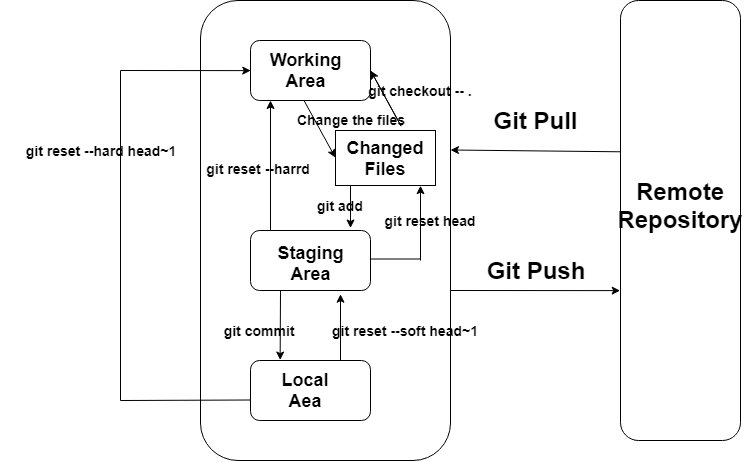

The diagram above was exported from draw.io. Its source (the exported page's mxGraphModel, read from the mxfile embedded in the PNG):
<mxGraphModel dx="988" dy="474" grid="1" gridSize="10" guides="1" tooltips="1" connect="1" arrows="1" fold="1" page="1" pageScale="1" pageWidth="850" pageHeight="1100" math="0" shadow="0">
  <root>
    <mxCell id="0" />
    <mxCell id="1" parent="0" />
    <mxCell id="oPmJGqoq8GtVEv9oQ_HB-1" value="" style="rounded=1;whiteSpace=wrap;html=1;" vertex="1" parent="1">
      <mxGeometry x="230" y="70" width="250" height="460" as="geometry" />
    </mxCell>
    <mxCell id="oPmJGqoq8GtVEv9oQ_HB-2" value="" style="rounded=1;whiteSpace=wrap;html=1;" vertex="1" parent="1">
      <mxGeometry x="280" y="110" width="120" height="60" as="geometry" />
    </mxCell>
    <mxCell id="oPmJGqoq8GtVEv9oQ_HB-3" value="" style="rounded=1;whiteSpace=wrap;html=1;" vertex="1" parent="1">
      <mxGeometry x="280" y="430" width="120" height="60" as="geometry" />
    </mxCell>
    <mxCell id="oPmJGqoq8GtVEv9oQ_HB-4" value="" style="rounded=1;whiteSpace=wrap;html=1;" vertex="1" parent="1">
      <mxGeometry x="280" y="300" width="120" height="60" as="geometry" />
    </mxCell>
    <mxCell id="oPmJGqoq8GtVEv9oQ_HB-6" value="" style="rounded=0;whiteSpace=wrap;html=1;" vertex="1" parent="1">
      <mxGeometry x="365" y="200" width="100" height="55" as="geometry" />
    </mxCell>
    <mxCell id="oPmJGqoq8GtVEv9oQ_HB-7" value="" style="rounded=1;whiteSpace=wrap;html=1;" vertex="1" parent="1">
      <mxGeometry x="650" y="70" width="120" height="440" as="geometry" />
    </mxCell>
    <mxCell id="oPmJGqoq8GtVEv9oQ_HB-8" value="&lt;b&gt;&lt;font style=&quot;font-size: 24px&quot;&gt;Remote Repository&lt;/font&gt;&lt;/b&gt;" style="text;html=1;strokeColor=none;fillColor=none;align=center;verticalAlign=middle;whiteSpace=wrap;rounded=0;" vertex="1" parent="1">
      <mxGeometry x="665" y="220" width="90" height="110" as="geometry" />
    </mxCell>
    <mxCell id="oPmJGqoq8GtVEv9oQ_HB-9" value="" style="endArrow=classic;html=1;entryX=0;entryY=0.5;entryDx=0;entryDy=0;" edge="1" parent="1" target="oPmJGqoq8GtVEv9oQ_HB-6">
      <mxGeometry width="50" height="50" relative="1" as="geometry">
        <mxPoint x="333.5" y="170" as="sourcePoint" />
        <mxPoint x="334" y="220" as="targetPoint" />
      </mxGeometry>
    </mxCell>
    <mxCell id="oPmJGqoq8GtVEv9oQ_HB-10" value="" style="endArrow=classic;html=1;" edge="1" parent="1">
      <mxGeometry width="50" height="50" relative="1" as="geometry">
        <mxPoint x="380" y="255" as="sourcePoint" />
        <mxPoint x="380" y="297.5" as="targetPoint" />
      </mxGeometry>
    </mxCell>
    <mxCell id="oPmJGqoq8GtVEv9oQ_HB-11" value="" style="endArrow=classic;html=1;entryX=0.25;entryY=0;entryDx=0;entryDy=0;" edge="1" parent="1" target="oPmJGqoq8GtVEv9oQ_HB-3">
      <mxGeometry width="50" height="50" relative="1" as="geometry">
        <mxPoint x="310" y="360" as="sourcePoint" />
        <mxPoint x="310" y="402.5" as="targetPoint" />
      </mxGeometry>
    </mxCell>
    <mxCell id="oPmJGqoq8GtVEv9oQ_HB-12" value="" style="endArrow=classic;html=1;entryX=0.25;entryY=0;entryDx=0;entryDy=0;" edge="1" parent="1">
      <mxGeometry width="50" height="50" relative="1" as="geometry">
        <mxPoint x="370" y="430" as="sourcePoint" />
        <mxPoint x="370" y="363.7142857142858" as="targetPoint" />
      </mxGeometry>
    </mxCell>
    <mxCell id="oPmJGqoq8GtVEv9oQ_HB-13" value="" style="endArrow=classic;html=1;entryX=0;entryY=0.659;entryDx=0;entryDy=0;entryPerimeter=0;" edge="1" parent="1" target="oPmJGqoq8GtVEv9oQ_HB-7">
      <mxGeometry width="50" height="50" relative="1" as="geometry">
        <mxPoint x="480" y="360" as="sourcePoint" />
        <mxPoint x="590" y="360" as="targetPoint" />
      </mxGeometry>
    </mxCell>
    <mxCell id="oPmJGqoq8GtVEv9oQ_HB-14" value="" style="endArrow=classic;html=1;exitX=0;exitY=0.344;exitDx=0;exitDy=0;exitPerimeter=0;" edge="1" parent="1" source="oPmJGqoq8GtVEv9oQ_HB-7">
      <mxGeometry width="50" height="50" relative="1" as="geometry">
        <mxPoint x="665" y="220" as="sourcePoint" />
        <mxPoint x="480" y="219.5" as="targetPoint" />
      </mxGeometry>
    </mxCell>
    <mxCell id="oPmJGqoq8GtVEv9oQ_HB-15" value="&lt;b&gt;&lt;font style=&quot;font-size: 18px&quot;&gt;Working Area&lt;/font&gt;&lt;/b&gt;" style="text;html=1;strokeColor=none;fillColor=none;align=center;verticalAlign=middle;whiteSpace=wrap;rounded=0;" vertex="1" parent="1">
      <mxGeometry x="315" y="130" width="40" height="20" as="geometry" />
    </mxCell>
    <mxCell id="oPmJGqoq8GtVEv9oQ_HB-17" value="&lt;b&gt;&lt;font style=&quot;font-size: 18px&quot;&gt;Staging Area&lt;br&gt;&lt;/font&gt;&lt;/b&gt;&lt;br&gt;" style="text;html=1;strokeColor=none;fillColor=none;align=center;verticalAlign=middle;whiteSpace=wrap;rounded=0;" vertex="1" parent="1">
      <mxGeometry x="320" y="330" width="40" height="20" as="geometry" />
    </mxCell>
    <mxCell id="oPmJGqoq8GtVEv9oQ_HB-18" value="&lt;b&gt;&lt;font style=&quot;font-size: 18px&quot;&gt;Local Aea&lt;/font&gt;&lt;/b&gt;" style="text;html=1;strokeColor=none;fillColor=none;align=center;verticalAlign=middle;whiteSpace=wrap;rounded=0;" vertex="1" parent="1">
      <mxGeometry x="315" y="450" width="40" height="20" as="geometry" />
    </mxCell>
    <mxCell id="oPmJGqoq8GtVEv9oQ_HB-19" value="&lt;b&gt;&lt;font style=&quot;font-size: 18px&quot;&gt;Changed Files&lt;br&gt;&lt;/font&gt;&lt;/b&gt;&lt;br&gt;" style="text;html=1;strokeColor=none;fillColor=none;align=center;verticalAlign=middle;whiteSpace=wrap;rounded=0;" vertex="1" parent="1">
      <mxGeometry x="395" y="227.5" width="40" height="15" as="geometry" />
    </mxCell>
    <mxCell id="oPmJGqoq8GtVEv9oQ_HB-21" value="" style="endArrow=classic;html=1;entryX=1;entryY=0.5;entryDx=0;entryDy=0;" edge="1" parent="1" target="oPmJGqoq8GtVEv9oQ_HB-2">
      <mxGeometry width="50" height="50" relative="1" as="geometry">
        <mxPoint x="400" y="140" as="sourcePoint" />
        <mxPoint x="465.2142857142858" y="186.8571428571429" as="targetPoint" />
        <Array as="points">
          <mxPoint x="433" y="200" />
        </Array>
      </mxGeometry>
    </mxCell>
    <mxCell id="oPmJGqoq8GtVEv9oQ_HB-22" value="" style="endArrow=classic;html=1;entryX=0.25;entryY=0;entryDx=0;entryDy=0;" edge="1" parent="1">
      <mxGeometry width="50" height="50" relative="1" as="geometry">
        <mxPoint x="450" y="330" as="sourcePoint" />
        <mxPoint x="450" y="255.21428571428567" as="targetPoint" />
      </mxGeometry>
    </mxCell>
    <mxCell id="oPmJGqoq8GtVEv9oQ_HB-23" value="" style="endArrow=none;html=1;" edge="1" parent="1">
      <mxGeometry width="50" height="50" relative="1" as="geometry">
        <mxPoint x="400" y="328.5" as="sourcePoint" />
        <mxPoint x="450" y="328.5" as="targetPoint" />
      </mxGeometry>
    </mxCell>
    <mxCell id="oPmJGqoq8GtVEv9oQ_HB-24" value="" style="endArrow=none;html=1;" edge="1" parent="1">
      <mxGeometry width="50" height="50" relative="1" as="geometry">
        <mxPoint x="150" y="470" as="sourcePoint" />
        <mxPoint x="280" y="469.5" as="targetPoint" />
      </mxGeometry>
    </mxCell>
    <mxCell id="oPmJGqoq8GtVEv9oQ_HB-25" value="" style="endArrow=none;html=1;" edge="1" parent="1">
      <mxGeometry width="50" height="50" relative="1" as="geometry">
        <mxPoint x="150" y="470" as="sourcePoint" />
        <mxPoint x="150" y="140" as="targetPoint" />
      </mxGeometry>
    </mxCell>
    <mxCell id="oPmJGqoq8GtVEv9oQ_HB-26" value="" style="endArrow=classic;html=1;entryX=0;entryY=0.5;entryDx=0;entryDy=0;" edge="1" parent="1" target="oPmJGqoq8GtVEv9oQ_HB-2">
      <mxGeometry width="50" height="50" relative="1" as="geometry">
        <mxPoint x="150" y="140" as="sourcePoint" />
        <mxPoint x="270" y="140" as="targetPoint" />
      </mxGeometry>
    </mxCell>
    <mxCell id="oPmJGqoq8GtVEv9oQ_HB-27" value="&lt;b&gt;&lt;font style=&quot;font-size: 24px&quot;&gt;Git Pull&lt;/font&gt;&lt;/b&gt;" style="text;html=1;strokeColor=none;fillColor=none;align=center;verticalAlign=middle;whiteSpace=wrap;rounded=0;" vertex="1" parent="1">
      <mxGeometry x="490" y="180" width="150" height="20" as="geometry" />
    </mxCell>
    <mxCell id="oPmJGqoq8GtVEv9oQ_HB-28" value="&lt;b&gt;&lt;font style=&quot;font-size: 24px&quot;&gt;Git Push&lt;/font&gt;&lt;/b&gt;" style="text;html=1;strokeColor=none;fillColor=none;align=center;verticalAlign=middle;whiteSpace=wrap;rounded=0;" vertex="1" parent="1">
      <mxGeometry x="495" y="330" width="140" height="20" as="geometry" />
    </mxCell>
    <mxCell id="oPmJGqoq8GtVEv9oQ_HB-29" value="&lt;b&gt;&lt;font style=&quot;font-size: 14px&quot;&gt;git add&lt;/font&gt;&lt;/b&gt;" style="text;html=1;strokeColor=none;fillColor=none;align=center;verticalAlign=middle;whiteSpace=wrap;rounded=0;" vertex="1" parent="1">
      <mxGeometry x="320" y="265" width="100" height="20" as="geometry" />
    </mxCell>
    <mxCell id="oPmJGqoq8GtVEv9oQ_HB-31" value="&lt;b&gt;&lt;font style=&quot;font-size: 14px&quot;&gt;git commit&amp;nbsp;&lt;/font&gt;&lt;/b&gt;" style="text;html=1;strokeColor=none;fillColor=none;align=center;verticalAlign=middle;whiteSpace=wrap;rounded=0;" vertex="1" parent="1">
      <mxGeometry x="240" y="390" width="100" height="20" as="geometry" />
    </mxCell>
    <mxCell id="oPmJGqoq8GtVEv9oQ_HB-32" value="&lt;b&gt;&lt;font style=&quot;font-size: 14px&quot;&gt;Change the files&lt;/font&gt;&lt;/b&gt;" style="text;html=1;strokeColor=none;fillColor=none;align=center;verticalAlign=middle;whiteSpace=wrap;rounded=0;" vertex="1" parent="1">
      <mxGeometry x="320" y="179" width="120" height="20" as="geometry" />
    </mxCell>
    <mxCell id="oPmJGqoq8GtVEv9oQ_HB-33" value="&lt;b&gt;&lt;font style=&quot;font-size: 14px&quot;&gt;git reset --hard head~1&lt;/font&gt;&lt;/b&gt;" style="text;html=1;strokeColor=none;fillColor=none;align=center;verticalAlign=middle;whiteSpace=wrap;rounded=0;" vertex="1" parent="1">
      <mxGeometry x="30" y="210" width="200" height="20" as="geometry" />
    </mxCell>
    <mxCell id="oPmJGqoq8GtVEv9oQ_HB-36" value="&lt;b&gt;&lt;font style=&quot;font-size: 14px&quot;&gt;git reset --soft head~1&lt;/font&gt;&lt;/b&gt;" style="text;html=1;strokeColor=none;fillColor=none;align=center;verticalAlign=middle;whiteSpace=wrap;rounded=0;" vertex="1" parent="1">
      <mxGeometry x="350" y="390" width="170" height="20" as="geometry" />
    </mxCell>
    <mxCell id="oPmJGqoq8GtVEv9oQ_HB-37" value="&lt;b&gt;&lt;font style=&quot;font-size: 14px&quot;&gt;git reset head&lt;/font&gt;&lt;/b&gt;" style="text;html=1;strokeColor=none;fillColor=none;align=center;verticalAlign=middle;whiteSpace=wrap;rounded=0;" vertex="1" parent="1">
      <mxGeometry x="410" y="280" width="100" height="20" as="geometry" />
    </mxCell>
    <mxCell id="oPmJGqoq8GtVEv9oQ_HB-39" value="&lt;b&gt;&lt;font style=&quot;font-size: 14px&quot;&gt;git checkout -- .&lt;/font&gt;&lt;/b&gt;" style="text;html=1;strokeColor=none;fillColor=none;align=center;verticalAlign=middle;whiteSpace=wrap;rounded=0;" vertex="1" parent="1">
      <mxGeometry x="395" y="150" width="110" height="20" as="geometry" />
    </mxCell>
    <mxCell id="oPmJGqoq8GtVEv9oQ_HB-41" value="&lt;b&gt;&lt;font style=&quot;font-size: 14px&quot;&gt;git reset --harrd&amp;nbsp;&lt;/font&gt;&lt;/b&gt;" style="text;html=1;strokeColor=none;fillColor=none;align=center;verticalAlign=middle;whiteSpace=wrap;rounded=0;" vertex="1" parent="1">
      <mxGeometry x="230" y="227.5" width="120" height="20" as="geometry" />
    </mxCell>
    <mxCell id="oPmJGqoq8GtVEv9oQ_HB-42" value="" style="endArrow=classic;html=1;" edge="1" parent="1">
      <mxGeometry width="50" height="50" relative="1" as="geometry">
        <mxPoint x="300" y="300" as="sourcePoint" />
        <mxPoint x="300" y="170" as="targetPoint" />
      </mxGeometry>
    </mxCell>
  </root>
</mxGraphModel>